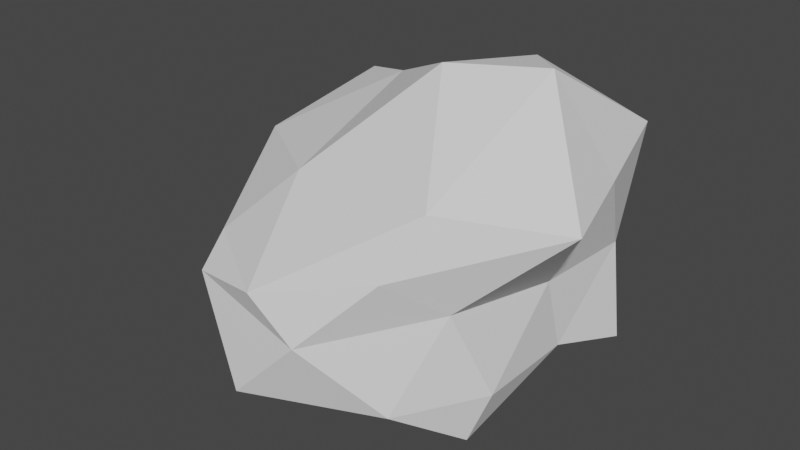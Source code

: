# Source: littleRock.blend  (saved by Blender 2.82.7; exported with 4.5.12 LTS)
import bpy
from mathutils import Matrix  # noqa: F401  (used for matrix-valued properties, if any)

bpy.ops.wm.read_factory_settings(use_empty=True)
scene = bpy.context.scene
scene.name = 'Scene'

# ---- collections
col_collection = bpy.data.collections.new('Collection'); scene.collection.children.link(col_collection)

# ---- world
world_world = bpy.data.worlds.new('World'); scene.world = world_world
world_world.use_nodes = True; world_world.node_tree.nodes.clear()
_N = world_world.node_tree.nodes; _L = world_world.node_tree.links
n0 = _N.new('ShaderNodeOutputWorld'); n0.name = 'World Output'; n0.location = (300, 300)
n1 = _N.new('ShaderNodeBackground'); n1.name = 'Background'; n1.location = (10, 300)
n1.inputs[0].default_value = (0.05088, 0.05088, 0.05088, 1.0)
_L.new(n1.outputs[0], n0.inputs[0])
n0.is_active_output = True
world_world.color = (0.05088, 0.05088, 0.05088)
world_world.use_sun_shadow = False
world_world.sun_shadow_jitter_overblur = 0.0

# ---- meshes
me_icosphere = bpy.data.meshes.new('Icosphere')
me_icosphere.from_pydata([(-0.009386, -0.0006631, -0.324), (0.2002, -0.1213, -0.1603), (-0.1361, -0.32, -0.1939), (-0.4281, 0.0204, -0.1928), (-0.1125, 0.2306, -0.1615), (0.2299, 0.1806, -0.2156), (0.09378, -0.2479, 0.111), (-0.278, -0.2099, 0.04959), (-0.3506, 0.2142, 0.2274), (0.04963, 0.2589, 0.2071), (0.2536, 0.08276, 0.2128), (0.001486, -0.0121, 0.4153), (-0.07909, -0.1973, -0.2733), (0.1684, -0.1379, -0.2734), (0.1006, -0.2384, -0.1833), (0.1941, 0.05633, -0.1714), (0.1402, 0.1142, -0.2421), (-0.2589, 0.009043, -0.2621), (-0.3384, -0.1688, -0.2487), (-0.08578, 0.1719, -0.267), (-0.3129, 0.2196, -0.1885), (0.06823, 0.2197, -0.2048), (0.1861, 0.02971, -0.006617), (0.2108, 0.1787, 0.01069), (-0.01759, -0.3101, -0.04006), (0.1538, -0.1668, 0.0255), (-0.3395, -0.1426, 0.0215), (-0.2646, -0.2677, -0.008314), (-0.2124, 0.2222, 0.06409), (-0.4184, 0.1129, 0.02338), (0.1156, 0.2518, 0.01722), (0.2982, -0.06734, 0.1916), (-0.1139, -0.3049, 0.03309), (-0.3722, -0.01151, 0.162), (-0.1251, 0.2373, 0.2445), (0.2051, 0.2528, 0.2482), (0.1294, -0.1934, 0.2369), (0.1546, 0.05377, 0.4214), (-0.1498, -0.1621, 0.2079), (-0.202, 0.1268, 0.29), (0.04928, 0.1609, 0.3822)], [], [(0, 13, 12), (1, 13, 15), (0, 12, 17), (0, 17, 19), (0, 19, 16), (1, 15, 22), (2, 14, 24), (3, 18, 26), (4, 20, 28), (5, 21, 30), (1, 22, 25), (2, 24, 27), (3, 26, 29), (5, 30, 23), (6, 31, 36), (7, 32, 38), (8, 33, 39), (9, 34, 40), (10, 35, 37), (37, 40, 11), (37, 35, 40), (35, 9, 40), (40, 39, 11), (40, 34, 39), (34, 8, 39), (39, 38, 11), (39, 33, 38), (33, 7, 38), (38, 36, 11), (38, 32, 36), (32, 6, 36), (36, 37, 11), (36, 31, 37), (31, 10, 37), (23, 35, 10), (23, 30, 35), (30, 9, 35), (4, 28, 30, 21), (28, 8, 34), (29, 33, 8), (29, 26, 33), (26, 7, 33), (27, 32, 7), (27, 24, 32), (24, 6, 32), (25, 31, 6), (25, 22, 31), (22, 10, 31), (34, 9, 30, 28), (28, 29, 8), (28, 20, 29), (20, 3, 29), (26, 27, 7), (26, 18, 27), (18, 2, 27), (24, 25, 6), (24, 14, 25), (14, 1, 25), (22, 23, 10), (22, 15, 23), (15, 5, 23), (16, 21, 5), (16, 19, 21), (19, 4, 21), (19, 20, 4), (19, 17, 20), (17, 3, 20), (17, 18, 3), (17, 12, 18), (12, 2, 18), (15, 16, 5), (15, 13, 16), (13, 0, 16), (12, 14, 2), (12, 13, 14), (13, 1, 14)])
_uv = me_icosphere.uv_layers.new(name='UVMap')
_uv.uv.foreach_set('vector', [0.8182, 0.0, 0.7727, 0.07873, 0.8636, 0.07873, 0.7273, 0.1575, 0.6818, 0.07873, 0.6364, 0.1575, 0.09091, 0.0, 0.04545, 0.07873, 0.1364, 0.07873, 0.2727, 0.0, 0.2273, 0.07873, 0.3182, 0.07873, 0.4545, 0.0, 0.4091, 0.07873, 0.5, 0.07873, 0.7273, 0.1575, 0.6364, 0.1575, 0.6818, 0.2362, 0.9091, 0.1575, 0.8182, 0.1575, 0.8636, 0.2362, 0.1818, 0.1575, 0.09091, 0.1575, 0.1364, 0.2362, 0.3636, 0.1575, 0.2727, 0.1575, 0.3182, 0.2362, 0.5455, 0.1575, 0.4545, 0.1575, 0.5, 0.2362, 0.7273, 0.1575, 0.6818, 0.2362, 0.7727, 0.2362, 0.9091, 0.1575, 0.8636, 0.2362, 0.9545, 0.2362, 0.1818, 0.1575, 0.1364, 0.2362, 0.2273, 0.2362, 0.5455, 0.1575, 0.5, 0.2362, 0.5909, 0.2362, 0.8182, 0.3149, 0.7273, 0.3149, 0.7727, 0.3937, 1.0, 0.3149, 0.9091, 0.3149, 0.9545, 0.3937, 0.2727, 0.3149, 0.1818, 0.3149, 0.2273, 0.3937, 0.4545, 0.3149, 0.3636, 0.3149, 0.4091, 0.3937, 0.6364, 0.3149, 0.5455, 0.3149, 0.5909, 0.3937, 0.5909, 0.3937, 0.5, 0.3937, 0.5455, 0.4724, 0.5909, 0.3937, 0.5455, 0.3149, 0.5, 0.3937, 0.5455, 0.3149, 0.4545, 0.3149, 0.5, 0.3937, 0.4091, 0.3937, 0.3182, 0.3937, 0.3636, 0.4724, 0.4091, 0.3937, 0.3636, 0.3149, 0.3182, 0.3937, 0.3636, 0.3149, 0.2727, 0.3149, 0.3182, 0.3937, 0.2273, 0.3937, 0.1364, 0.3937, 0.1818, 0.4724, 0.2273, 0.3937, 0.1818, 0.3149, 0.1364, 0.3937, 0.1818, 0.3149, 0.09091, 0.3149, 0.1364, 0.3937, 0.9545, 0.3937, 0.8636, 0.3937, 0.9091, 0.4724, 0.9545, 0.3937, 0.9091, 0.3149, 0.8636, 0.3937, 0.9091, 0.3149, 0.8182, 0.3149, 0.8636, 0.3937, 0.7727, 0.3937, 0.6818, 0.3937, 0.7273, 0.4724, 0.7727, 0.3937, 0.7273, 0.3149, 0.6818, 0.3937, 0.7273, 0.3149, 0.6364, 0.3149, 0.6818, 0.3937, 0.5909, 0.2362, 0.5455, 0.3149, 0.6364, 0.3149, 0.5909, 0.2362, 0.5, 0.2362, 0.5455, 0.3149, 0.5, 0.2362, 0.4545, 0.3149, 0.5455, 0.3149, 0.3636, 0.1575, 0.3182, 0.2362, 0.5, 0.2362, 0.4545, 0.1575, 0.3182, 0.2362, 0.2727, 0.3149, 0.3636, 0.3149, 0.2273, 0.2362, 0.1818, 0.3149, 0.2727, 0.3149, 0.2273, 0.2362, 0.1364, 0.2362, 0.1818, 0.3149, 0.1364, 0.2362, 0.09091, 0.3149, 0.1818, 0.3149, 0.9545, 0.2362, 0.9091, 0.3149, 1.0, 0.3149, 0.9545, 0.2362, 0.8636, 0.2362, 0.9091, 0.3149, 0.8636, 0.2362, 0.8182, 0.3149, 0.9091, 0.3149, 0.7727, 0.2362, 0.7273, 0.3149, 0.8182, 0.3149, 0.7727, 0.2362, 0.6818, 0.2362, 0.7273, 0.3149, 0.6818, 0.2362, 0.6364, 0.3149, 0.7273, 0.3149, 0.3636, 0.3149, 0.4545, 0.3149, 0.5, 0.2362, 0.3182, 0.2362, 0.3182, 0.2362, 0.2273, 0.2362, 0.2727, 0.3149, 0.3182, 0.2362, 0.2727, 0.1575, 0.2273, 0.2362, 0.2727, 0.1575, 0.1818, 0.1575, 0.2273, 0.2362, 0.1364, 0.2362, 0.04545, 0.2362, 0.09091, 0.3149, 0.1364, 0.2362, 0.09091, 0.1575, 0.04545, 0.2362, 0.09091, 0.1575, 0.0, 0.1575, 0.04545, 0.2362, 0.8636, 0.2362, 0.7727, 0.2362, 0.8182, 0.3149, 0.8636, 0.2362, 0.8182, 0.1575, 0.7727, 0.2362, 0.8182, 0.1575, 0.7273, 0.1575, 0.7727, 0.2362, 0.6818, 0.2362, 0.5909, 0.2362, 0.6364, 0.3149, 0.6818, 0.2362, 0.6364, 0.1575, 0.5909, 0.2362, 0.6364, 0.1575, 0.5455, 0.1575, 0.5909, 0.2362, 0.5, 0.07873, 0.4545, 0.1575, 0.5455, 0.1575, 0.5, 0.07873, 0.4091, 0.07873, 0.4545, 0.1575, 0.4091, 0.07873, 0.3636, 0.1575, 0.4545, 0.1575, 0.3182, 0.07873, 0.2727, 0.1575, 0.3636, 0.1575, 0.3182, 0.07873, 0.2273, 0.07873, 0.2727, 0.1575, 0.2273, 0.07873, 0.1818, 0.1575, 0.2727, 0.1575, 0.1364, 0.07873, 0.09091, 0.1575, 0.1818, 0.1575, 0.1364, 0.07873, 0.04545, 0.07873, 0.09091, 0.1575, 0.04545, 0.07873, 0.0, 0.1575, 0.09091, 0.1575, 0.6364, 0.1575, 0.5909, 0.07873, 0.5455, 0.1575, 0.6364, 0.1575, 0.6818, 0.07873, 0.5909, 0.07873, 0.6818, 0.07873, 0.6364, 0.0, 0.5909, 0.07873, 0.8636, 0.07873, 0.8182, 0.1575, 0.9091, 0.1575, 0.8636, 0.07873, 0.7727, 0.07873, 0.8182, 0.1575, 0.7727, 0.07873, 0.7273, 0.1575, 0.8182, 0.1575])
me_icosphere.use_remesh_fix_poles = True
me_icosphere.use_remesh_preserve_attributes = False
me_icosphere.use_mirror_vertex_groups = False
me_icosphere.update()

# ---- objects
ob_icosphere = bpy.data.objects.new('Icosphere', me_icosphere)

# ---- transforms, parenting, visibility, modifiers, constraints
ob_icosphere.location = (0.0, 0.0, 0.0)
ob_icosphere.scale = (1.0, 1.092, 0.7909)
ob_icosphere.lineart.crease_threshold = 0.0

# ---- collection membership
col_collection.objects.link(ob_icosphere)

# ---- scene / render settings (as saved in the file)
scene.frame_start = 1; scene.frame_end = 250; scene.frame_set(1)
scene.render.engine = 'BLENDER_EEVEE_NEXT'
scene.cycles.use_denoising = False
scene.cycles.samples = 128
scene.cycles.sampling_pattern = 'TABULATED_SOBOL'
scene.cycles.use_adaptive_sampling = False
scene.cycles.use_light_tree = False
scene.view_settings.view_transform = 'Filmic'
bpy.context.view_layer.update()

# ---- added for rendering (the .blend has no active camera and no usable light): camera, sun
cam_auto = bpy.data.cameras.new('AutoCamera')
cam_auto.lens = 50.0
cam_auto.sensor_width = 36.0
cam_auto.clip_end = 1000.0
ob_auto_camera = bpy.data.objects.new('AutoCamera', cam_auto)
scene.collection.objects.link(ob_auto_camera)
ob_auto_camera.location = (0.979703, -1.28696, 0.874222)
ob_auto_camera.rotation_euler = (1.09748, -7.21219e-08, 0.694738)
scene.camera = ob_auto_camera
light_auto_sun = bpy.data.lights.new('AutoSun', 'SUN')
light_auto_sun.energy = 3.0
light_auto_sun.angle = 0.0523599
ob_auto_sun = bpy.data.objects.new('AutoSun', light_auto_sun)
scene.collection.objects.link(ob_auto_sun)
ob_auto_sun.rotation_euler = (0.872665, 0.174533, 0.523599)
bpy.context.view_layer.update()
